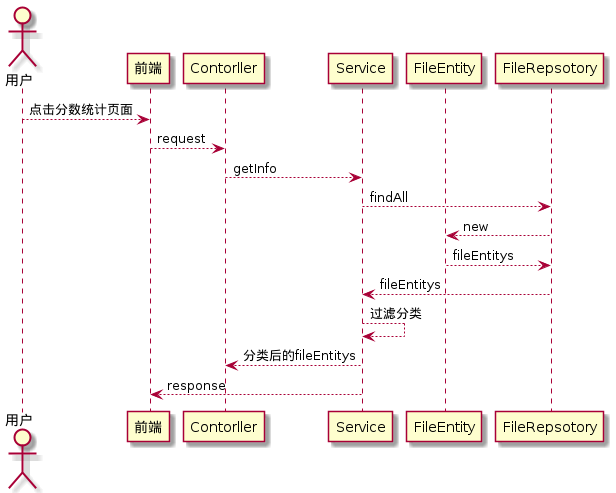

The diagram above was rendered by PlantUML. Its source (embedded in the PNG):
@startuml
actor user as "用户"
participant f as "前端"
participant c as "Contorller"
participant s as "Service"
participant e as "FileEntity"
participant r as "FileRepsotory"
user --> f: 点击分数统计页面
f --> c: request
c --> s: getInfo
s --> r: findAll
r --> e: new
e --> r: fileEntitys
r --> s: fileEntitys
s --> s: 过滤分类
s --> c: 分类后的fileEntitys
s --> f: response
@enduml